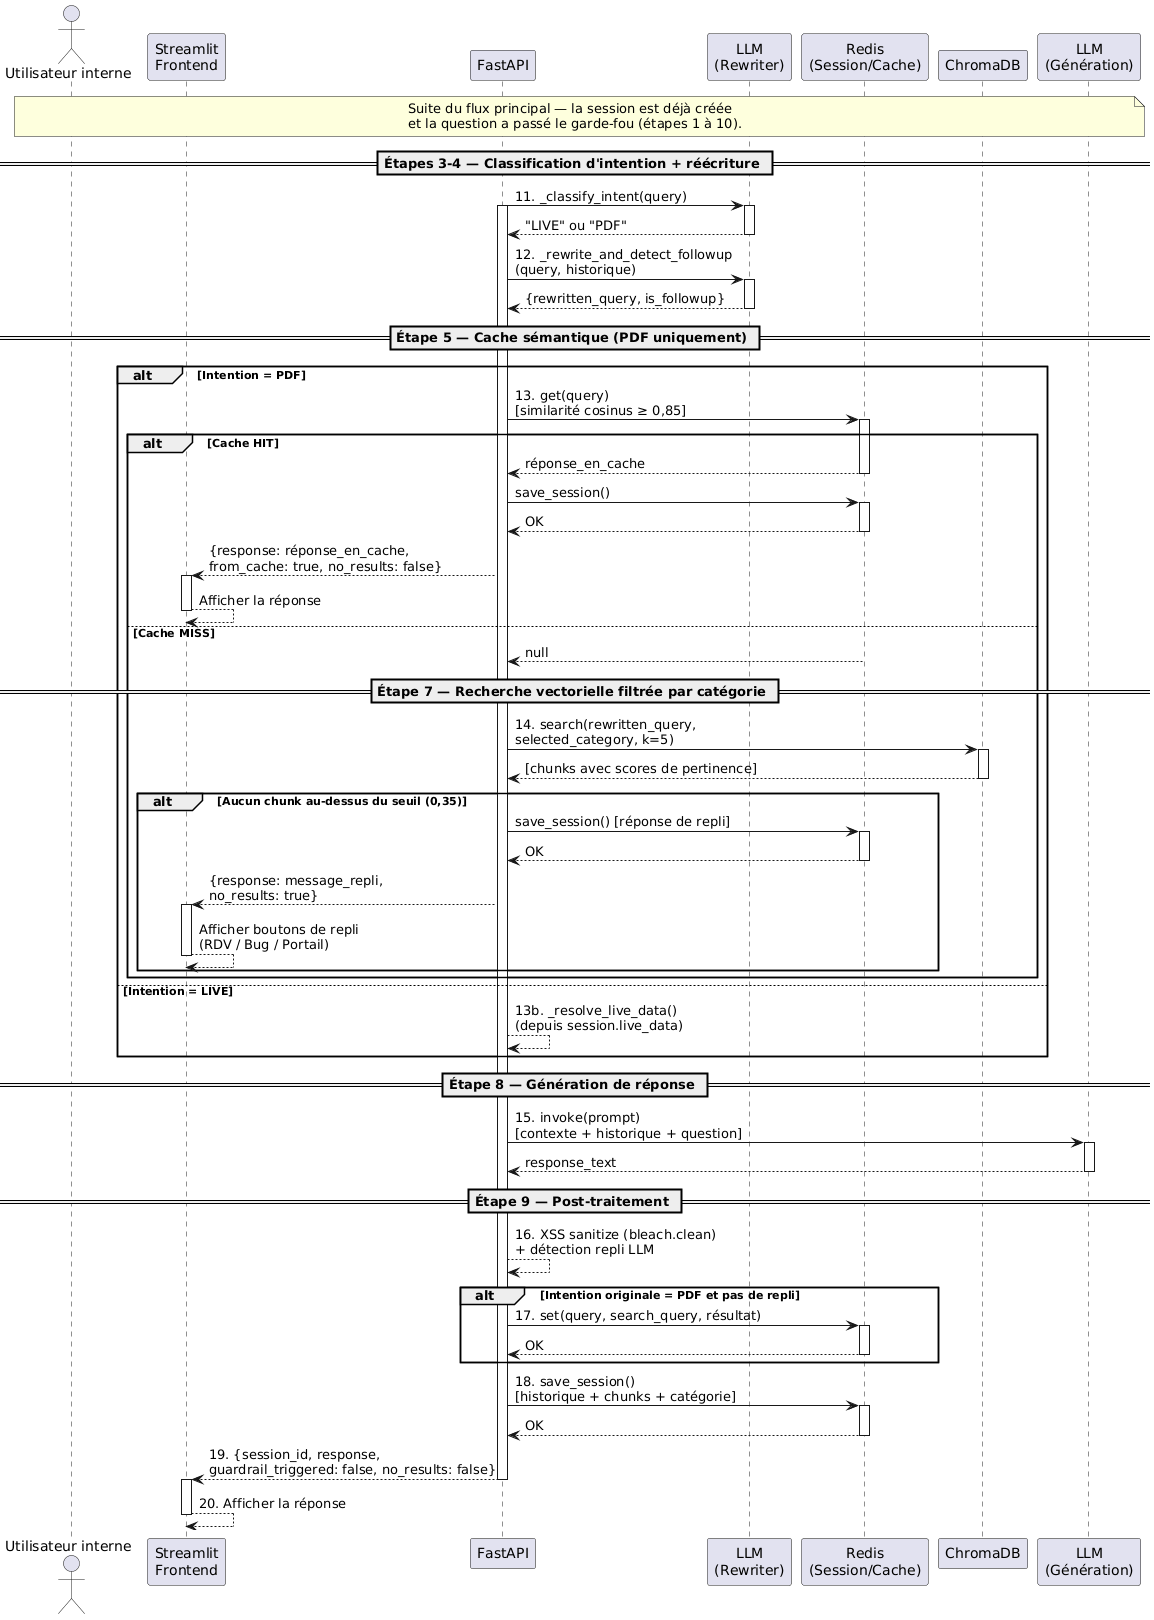

The diagram above was rendered by PlantUML. Its source (embedded in the PNG):
@startuml
actor "Utilisateur interne" as U
participant "Streamlit\nFrontend" as FE
participant "FastAPI" as API
participant "LLM\n(Rewriter)" as LLM
participant "Redis\n(Session/Cache)" as Redis
participant "ChromaDB" as Chroma
participant "LLM\n(Génération)" as LLM_G

note over U, LLM_G
  Suite du flux principal — la session est déjà créée
  et la question a passé le garde-fou (étapes 1 à 10).
end note

== Étapes 3-4 — Classification d'intention + réécriture ==

API -> LLM : 11. _classify_intent(query)
activate API
activate LLM
LLM --> API : "LIVE" ou "PDF"
deactivate LLM

API -> LLM : 12. _rewrite_and_detect_followup\n(query, historique)
activate LLM
LLM --> API : {rewritten_query, is_followup}
deactivate LLM

== Étape 5 — Cache sémantique (PDF uniquement) ==

alt Intention = PDF
    API -> Redis : 13. get(query)\n[similarité cosinus ≥ 0,85]
    activate Redis

    alt Cache HIT
        Redis --> API : réponse_en_cache
        deactivate Redis
        API -> Redis : save_session()
        activate Redis
        Redis --> API : OK
        deactivate Redis
        API --> FE : {response: réponse_en_cache,\nfrom_cache: true, no_results: false}
        activate FE
        FE --> FE : Afficher la réponse
        deactivate FE
    else Cache MISS
        Redis --> API : null
        deactivate Redis

        == Étape 7 — Recherche vectorielle filtrée par catégorie ==

        API -> Chroma : 14. search(rewritten_query,\nselected_category, k=5)
        activate Chroma
        Chroma --> API : [chunks avec scores de pertinence]
        deactivate Chroma

        alt Aucun chunk au-dessus du seuil (0,35)
            API -> Redis : save_session() [réponse de repli]
            activate Redis
            Redis --> API : OK
            deactivate Redis
            API --> FE : {response: message_repli,\nno_results: true}
            activate FE
            FE --> FE : Afficher boutons de repli\n(RDV / Bug / Portail)
            deactivate FE
        end
    end
else Intention = LIVE
    API --> API : 13b. _resolve_live_data()\n(depuis session.live_data)
end

== Étape 8 — Génération de réponse ==

API -> LLM_G : 15. invoke(prompt)\n[contexte + historique + question]
activate LLM_G
LLM_G --> API : response_text
deactivate LLM_G

== Étape 9 — Post-traitement ==

API --> API : 16. XSS sanitize (bleach.clean)\n+ détection repli LLM

alt Intention originale = PDF et pas de repli
    API -> Redis : 17. set(query, search_query, résultat)
    activate Redis
    Redis --> API : OK
    deactivate Redis
end

API -> Redis : 18. save_session()\n[historique + chunks + catégorie]
activate Redis
Redis --> API : OK
deactivate Redis

API --> FE : 19. {session_id, response,\nguardrail_triggered: false, no_results: false}
deactivate API
activate FE
FE --> FE : 20. Afficher la réponse
deactivate FE
@enduml